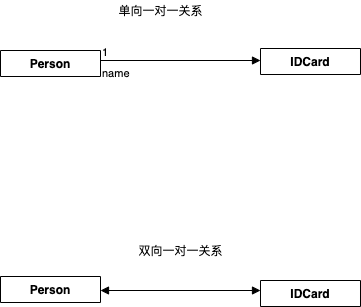

The diagram above was exported from draw.io. Its source (the exported page's mxGraphModel, read from the mxfile embedded in the PNG):
<mxGraphModel dx="1110" dy="739" grid="1" gridSize="10" guides="1" tooltips="1" connect="1" arrows="1" fold="1" page="1" pageScale="1" pageWidth="850" pageHeight="1100" math="0" shadow="0">
  <root>
    <mxCell id="0" />
    <mxCell id="1" parent="0" />
    <mxCell id="czI8FmjoLGUQPVy0gI3E-1" value="Person" style="swimlane;fontStyle=1;align=center;verticalAlign=top;childLayout=stackLayout;horizontal=1;startSize=26;horizontalStack=0;resizeParent=1;resizeParentMax=0;resizeLast=0;collapsible=1;marginBottom=0;" vertex="1" collapsed="1" parent="1">
      <mxGeometry x="180" y="150" width="100" height="26" as="geometry">
        <mxRectangle x="190" y="110" width="160" height="86" as="alternateBounds" />
      </mxGeometry>
    </mxCell>
    <mxCell id="czI8FmjoLGUQPVy0gI3E-2" value="+ field: type" style="text;strokeColor=none;fillColor=none;align=left;verticalAlign=top;spacingLeft=4;spacingRight=4;overflow=hidden;rotatable=0;points=[[0,0.5],[1,0.5]];portConstraint=eastwest;" vertex="1" parent="czI8FmjoLGUQPVy0gI3E-1">
      <mxGeometry y="26" width="100" height="26" as="geometry" />
    </mxCell>
    <mxCell id="czI8FmjoLGUQPVy0gI3E-3" value="" style="line;strokeWidth=1;fillColor=none;align=left;verticalAlign=middle;spacingTop=-1;spacingLeft=3;spacingRight=3;rotatable=0;labelPosition=right;points=[];portConstraint=eastwest;" vertex="1" parent="czI8FmjoLGUQPVy0gI3E-1">
      <mxGeometry y="52" width="100" height="8" as="geometry" />
    </mxCell>
    <mxCell id="czI8FmjoLGUQPVy0gI3E-4" value="+ method(type): type" style="text;strokeColor=none;fillColor=none;align=left;verticalAlign=top;spacingLeft=4;spacingRight=4;overflow=hidden;rotatable=0;points=[[0,0.5],[1,0.5]];portConstraint=eastwest;" vertex="1" parent="czI8FmjoLGUQPVy0gI3E-1">
      <mxGeometry y="60" width="100" height="26" as="geometry" />
    </mxCell>
    <mxCell id="czI8FmjoLGUQPVy0gI3E-5" value="IDCard" style="swimlane;fontStyle=1;align=center;verticalAlign=top;childLayout=stackLayout;horizontal=1;startSize=26;horizontalStack=0;resizeParent=1;resizeParentMax=0;resizeLast=0;collapsible=1;marginBottom=0;" vertex="1" collapsed="1" parent="1">
      <mxGeometry x="440" y="148" width="100" height="26" as="geometry">
        <mxRectangle x="190" y="110" width="160" height="86" as="alternateBounds" />
      </mxGeometry>
    </mxCell>
    <mxCell id="czI8FmjoLGUQPVy0gI3E-6" value="+ field: type" style="text;strokeColor=none;fillColor=none;align=left;verticalAlign=top;spacingLeft=4;spacingRight=4;overflow=hidden;rotatable=0;points=[[0,0.5],[1,0.5]];portConstraint=eastwest;" vertex="1" parent="czI8FmjoLGUQPVy0gI3E-5">
      <mxGeometry y="26" width="100" height="26" as="geometry" />
    </mxCell>
    <mxCell id="czI8FmjoLGUQPVy0gI3E-7" value="" style="line;strokeWidth=1;fillColor=none;align=left;verticalAlign=middle;spacingTop=-1;spacingLeft=3;spacingRight=3;rotatable=0;labelPosition=right;points=[];portConstraint=eastwest;" vertex="1" parent="czI8FmjoLGUQPVy0gI3E-5">
      <mxGeometry y="52" width="100" height="8" as="geometry" />
    </mxCell>
    <mxCell id="czI8FmjoLGUQPVy0gI3E-8" value="+ method(type): type" style="text;strokeColor=none;fillColor=none;align=left;verticalAlign=top;spacingLeft=4;spacingRight=4;overflow=hidden;rotatable=0;points=[[0,0.5],[1,0.5]];portConstraint=eastwest;" vertex="1" parent="czI8FmjoLGUQPVy0gI3E-5">
      <mxGeometry y="60" width="100" height="26" as="geometry" />
    </mxCell>
    <mxCell id="czI8FmjoLGUQPVy0gI3E-9" value="name" style="endArrow=block;endFill=1;html=1;edgeStyle=orthogonalEdgeStyle;align=left;verticalAlign=top;" edge="1" parent="1">
      <mxGeometry x="-1" relative="1" as="geometry">
        <mxPoint x="280" y="160" as="sourcePoint" />
        <mxPoint x="440" y="160" as="targetPoint" />
      </mxGeometry>
    </mxCell>
    <mxCell id="czI8FmjoLGUQPVy0gI3E-10" value="1" style="edgeLabel;resizable=0;html=1;align=left;verticalAlign=bottom;" connectable="0" vertex="1" parent="czI8FmjoLGUQPVy0gI3E-9">
      <mxGeometry x="-1" relative="1" as="geometry" />
    </mxCell>
    <mxCell id="czI8FmjoLGUQPVy0gI3E-11" value="Person" style="swimlane;fontStyle=1;align=center;verticalAlign=top;childLayout=stackLayout;horizontal=1;startSize=26;horizontalStack=0;resizeParent=1;resizeParentMax=0;resizeLast=0;collapsible=1;marginBottom=0;" vertex="1" collapsed="1" parent="1">
      <mxGeometry x="180" y="376" width="100" height="26" as="geometry">
        <mxRectangle x="190" y="110" width="160" height="86" as="alternateBounds" />
      </mxGeometry>
    </mxCell>
    <mxCell id="czI8FmjoLGUQPVy0gI3E-12" value="+ field: type" style="text;strokeColor=none;fillColor=none;align=left;verticalAlign=top;spacingLeft=4;spacingRight=4;overflow=hidden;rotatable=0;points=[[0,0.5],[1,0.5]];portConstraint=eastwest;" vertex="1" parent="czI8FmjoLGUQPVy0gI3E-11">
      <mxGeometry y="26" width="100" height="26" as="geometry" />
    </mxCell>
    <mxCell id="czI8FmjoLGUQPVy0gI3E-13" value="" style="line;strokeWidth=1;fillColor=none;align=left;verticalAlign=middle;spacingTop=-1;spacingLeft=3;spacingRight=3;rotatable=0;labelPosition=right;points=[];portConstraint=eastwest;" vertex="1" parent="czI8FmjoLGUQPVy0gI3E-11">
      <mxGeometry y="52" width="100" height="8" as="geometry" />
    </mxCell>
    <mxCell id="czI8FmjoLGUQPVy0gI3E-14" value="+ method(type): type" style="text;strokeColor=none;fillColor=none;align=left;verticalAlign=top;spacingLeft=4;spacingRight=4;overflow=hidden;rotatable=0;points=[[0,0.5],[1,0.5]];portConstraint=eastwest;" vertex="1" parent="czI8FmjoLGUQPVy0gI3E-11">
      <mxGeometry y="60" width="100" height="26" as="geometry" />
    </mxCell>
    <mxCell id="czI8FmjoLGUQPVy0gI3E-15" value="IDCard" style="swimlane;fontStyle=1;align=center;verticalAlign=top;childLayout=stackLayout;horizontal=1;startSize=26;horizontalStack=0;resizeParent=1;resizeParentMax=0;resizeLast=0;collapsible=1;marginBottom=0;" vertex="1" collapsed="1" parent="1">
      <mxGeometry x="440" y="380" width="100" height="26" as="geometry">
        <mxRectangle x="190" y="110" width="160" height="86" as="alternateBounds" />
      </mxGeometry>
    </mxCell>
    <mxCell id="czI8FmjoLGUQPVy0gI3E-16" value="+ field: type" style="text;strokeColor=none;fillColor=none;align=left;verticalAlign=top;spacingLeft=4;spacingRight=4;overflow=hidden;rotatable=0;points=[[0,0.5],[1,0.5]];portConstraint=eastwest;" vertex="1" parent="czI8FmjoLGUQPVy0gI3E-15">
      <mxGeometry y="26" width="100" height="26" as="geometry" />
    </mxCell>
    <mxCell id="czI8FmjoLGUQPVy0gI3E-17" value="" style="line;strokeWidth=1;fillColor=none;align=left;verticalAlign=middle;spacingTop=-1;spacingLeft=3;spacingRight=3;rotatable=0;labelPosition=right;points=[];portConstraint=eastwest;" vertex="1" parent="czI8FmjoLGUQPVy0gI3E-15">
      <mxGeometry y="52" width="100" height="8" as="geometry" />
    </mxCell>
    <mxCell id="czI8FmjoLGUQPVy0gI3E-18" value="+ method(type): type" style="text;strokeColor=none;fillColor=none;align=left;verticalAlign=top;spacingLeft=4;spacingRight=4;overflow=hidden;rotatable=0;points=[[0,0.5],[1,0.5]];portConstraint=eastwest;" vertex="1" parent="czI8FmjoLGUQPVy0gI3E-15">
      <mxGeometry y="60" width="100" height="26" as="geometry" />
    </mxCell>
    <mxCell id="czI8FmjoLGUQPVy0gI3E-21" value="单向一对一关系" style="text;html=1;align=center;verticalAlign=middle;resizable=0;points=[];autosize=1;strokeColor=none;" vertex="1" parent="1">
      <mxGeometry x="290" y="100" width="100" height="20" as="geometry" />
    </mxCell>
    <mxCell id="czI8FmjoLGUQPVy0gI3E-22" value="双向一对一关系" style="text;html=1;align=center;verticalAlign=middle;resizable=0;points=[];autosize=1;strokeColor=none;" vertex="1" parent="1">
      <mxGeometry x="310" y="340" width="100" height="20" as="geometry" />
    </mxCell>
    <mxCell id="czI8FmjoLGUQPVy0gI3E-23" value="" style="endArrow=block;startArrow=block;endFill=1;startFill=1;html=1;" edge="1" parent="1">
      <mxGeometry width="160" relative="1" as="geometry">
        <mxPoint x="280" y="390" as="sourcePoint" />
        <mxPoint x="440" y="390" as="targetPoint" />
      </mxGeometry>
    </mxCell>
  </root>
</mxGraphModel>